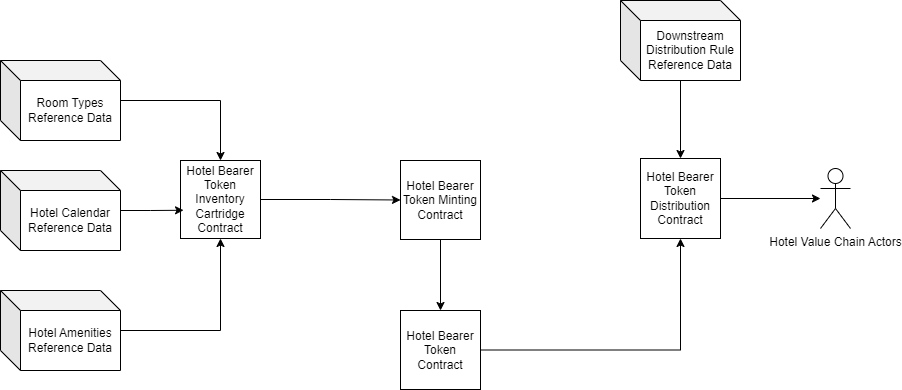

The diagram above was exported from draw.io. Its source (the exported page's mxGraphModel, read from the mxfile embedded in the PNG):
<mxGraphModel dx="1434" dy="731" grid="1" gridSize="10" guides="1" tooltips="1" connect="1" arrows="1" fold="1" page="1" pageScale="1" pageWidth="827" pageHeight="1169" math="0" shadow="0">
  <root>
    <mxCell id="0" />
    <mxCell id="1" parent="0" />
    <mxCell id="HxcX7H0o1MZakLaK38gb-4" style="edgeStyle=orthogonalEdgeStyle;rounded=0;orthogonalLoop=1;jettySize=auto;html=1;entryX=0;entryY=0.5;entryDx=0;entryDy=0;" edge="1" parent="1" source="HxcX7H0o1MZakLaK38gb-1" target="HxcX7H0o1MZakLaK38gb-2">
      <mxGeometry relative="1" as="geometry" />
    </mxCell>
    <mxCell id="HxcX7H0o1MZakLaK38gb-1" value="Hotel Bearer Token Inventory Cartridge Contract" style="whiteSpace=wrap;html=1;aspect=fixed;" vertex="1" parent="1">
      <mxGeometry x="180" y="190" width="80" height="78" as="geometry" />
    </mxCell>
    <mxCell id="JBdbsI_w1I1alVXYwJ9N-5" style="edgeStyle=orthogonalEdgeStyle;rounded=0;orthogonalLoop=1;jettySize=auto;html=1;" edge="1" parent="1" source="HxcX7H0o1MZakLaK38gb-2" target="JBdbsI_w1I1alVXYwJ9N-4">
      <mxGeometry relative="1" as="geometry" />
    </mxCell>
    <mxCell id="HxcX7H0o1MZakLaK38gb-2" value="Hotel Bearer Token Minting Contract" style="whiteSpace=wrap;html=1;aspect=fixed;" vertex="1" parent="1">
      <mxGeometry x="400" y="190" width="80" height="79" as="geometry" />
    </mxCell>
    <mxCell id="JBdbsI_w1I1alVXYwJ9N-11" style="edgeStyle=orthogonalEdgeStyle;rounded=0;orthogonalLoop=1;jettySize=auto;html=1;" edge="1" parent="1" source="HxcX7H0o1MZakLaK38gb-3" target="JBdbsI_w1I1alVXYwJ9N-9">
      <mxGeometry relative="1" as="geometry" />
    </mxCell>
    <mxCell id="HxcX7H0o1MZakLaK38gb-3" value="Hotel Bearer Token &lt;br&gt;Distribution Contract" style="whiteSpace=wrap;html=1;aspect=fixed;" vertex="1" parent="1">
      <mxGeometry x="640" y="188" width="80" height="80" as="geometry" />
    </mxCell>
    <mxCell id="JBdbsI_w1I1alVXYwJ9N-1" style="edgeStyle=orthogonalEdgeStyle;rounded=0;orthogonalLoop=1;jettySize=auto;html=1;" edge="1" parent="1" source="HxcX7H0o1MZakLaK38gb-5" target="HxcX7H0o1MZakLaK38gb-1">
      <mxGeometry relative="1" as="geometry" />
    </mxCell>
    <mxCell id="HxcX7H0o1MZakLaK38gb-5" value="Room Types Reference Data" style="shape=cube;whiteSpace=wrap;html=1;boundedLbl=1;backgroundOutline=1;darkOpacity=0.05;darkOpacity2=0.1;" vertex="1" parent="1">
      <mxGeometry y="90" width="120" height="80" as="geometry" />
    </mxCell>
    <mxCell id="JBdbsI_w1I1alVXYwJ9N-2" style="edgeStyle=orthogonalEdgeStyle;rounded=0;orthogonalLoop=1;jettySize=auto;html=1;entryX=0.038;entryY=0.638;entryDx=0;entryDy=0;entryPerimeter=0;" edge="1" parent="1" source="HxcX7H0o1MZakLaK38gb-6" target="HxcX7H0o1MZakLaK38gb-1">
      <mxGeometry relative="1" as="geometry" />
    </mxCell>
    <mxCell id="HxcX7H0o1MZakLaK38gb-6" value="Hotel Calendar Reference Data" style="shape=cube;whiteSpace=wrap;html=1;boundedLbl=1;backgroundOutline=1;darkOpacity=0.05;darkOpacity2=0.1;" vertex="1" parent="1">
      <mxGeometry y="200" width="120" height="80" as="geometry" />
    </mxCell>
    <mxCell id="JBdbsI_w1I1alVXYwJ9N-3" style="edgeStyle=orthogonalEdgeStyle;rounded=0;orthogonalLoop=1;jettySize=auto;html=1;entryX=0.5;entryY=1;entryDx=0;entryDy=0;" edge="1" parent="1" source="HxcX7H0o1MZakLaK38gb-7" target="HxcX7H0o1MZakLaK38gb-1">
      <mxGeometry relative="1" as="geometry" />
    </mxCell>
    <mxCell id="HxcX7H0o1MZakLaK38gb-7" value="Hotel Amenities Reference Data" style="shape=cube;whiteSpace=wrap;html=1;boundedLbl=1;backgroundOutline=1;darkOpacity=0.05;darkOpacity2=0.1;" vertex="1" parent="1">
      <mxGeometry y="320" width="120" height="80" as="geometry" />
    </mxCell>
    <mxCell id="JBdbsI_w1I1alVXYwJ9N-8" style="edgeStyle=orthogonalEdgeStyle;rounded=0;orthogonalLoop=1;jettySize=auto;html=1;" edge="1" parent="1" source="JBdbsI_w1I1alVXYwJ9N-4" target="HxcX7H0o1MZakLaK38gb-3">
      <mxGeometry relative="1" as="geometry" />
    </mxCell>
    <mxCell id="JBdbsI_w1I1alVXYwJ9N-4" value="Hotel Bearer Token Contract" style="whiteSpace=wrap;html=1;aspect=fixed;" vertex="1" parent="1">
      <mxGeometry x="400" y="340" width="80" height="79" as="geometry" />
    </mxCell>
    <mxCell id="JBdbsI_w1I1alVXYwJ9N-7" style="edgeStyle=orthogonalEdgeStyle;rounded=0;orthogonalLoop=1;jettySize=auto;html=1;" edge="1" parent="1" source="JBdbsI_w1I1alVXYwJ9N-6" target="HxcX7H0o1MZakLaK38gb-3">
      <mxGeometry relative="1" as="geometry" />
    </mxCell>
    <mxCell id="JBdbsI_w1I1alVXYwJ9N-6" value="Downstream Distribution Rule Reference Data" style="shape=cube;whiteSpace=wrap;html=1;boundedLbl=1;backgroundOutline=1;darkOpacity=0.05;darkOpacity2=0.1;" vertex="1" parent="1">
      <mxGeometry x="620" y="30" width="120" height="80" as="geometry" />
    </mxCell>
    <mxCell id="JBdbsI_w1I1alVXYwJ9N-9" value="Hotel Value Chain Actors" style="shape=umlActor;verticalLabelPosition=bottom;verticalAlign=top;html=1;outlineConnect=0;" vertex="1" parent="1">
      <mxGeometry x="820" y="198" width="30" height="60" as="geometry" />
    </mxCell>
  </root>
</mxGraphModel>